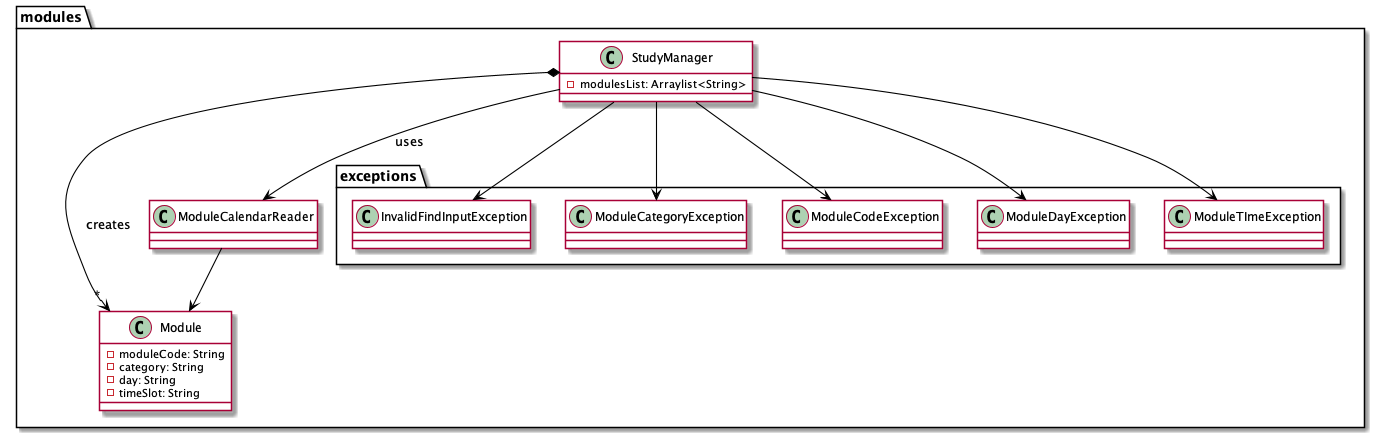

The diagram above was rendered by PlantUML. Its source (embedded in the PNG):
@startuml
 skinparam arrowThickness 1.1
 skinparam arrowColor black
 skinparam classBackgroundColor LOGIC_COLOR
package modules {

    Class Module {
        -moduleCode: String
        -category: String
        -day: String
        -timeSlot: String
    }
    Package exceptions {
        class InvalidFindInputException
        class ModuleCategoryException
        class ModuleCodeException
        class ModuleDayException
        class ModuleTImeException
    }
Class StudyManager {
    -modulesList: Arraylist<String>
}
Class ModuleCalendarReader

}
StudyManager --> ModuleCalendarReader : uses
StudyManager -->InvalidFindInputException
StudyManager -->ModuleCategoryException
StudyManager -->ModuleCodeException
StudyManager -->ModuleDayException
StudyManager --> ModuleTImeException
ModuleCalendarReader --> Module

StudyManager *--> "*" Module : creates
 @enduml